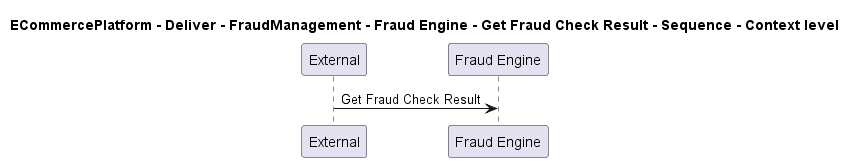

The diagram above was rendered by PlantUML. Its source (embedded in the PNG):
@startuml

title ECommercePlatform - Deliver - FraudManagement - Fraud Engine - Get Fraud Check Result - Sequence - Context level

participant "External" as C4InterFlow.SoftwareSystems.ExternalSystem
participant "Fraud Engine" as ECommercePlatform.Deliver.FraudManagement.SoftwareSystems.FraudEngine

C4InterFlow.SoftwareSystems.ExternalSystem -> ECommercePlatform.Deliver.FraudManagement.SoftwareSystems.FraudEngine : Get Fraud Check Result


@enduml